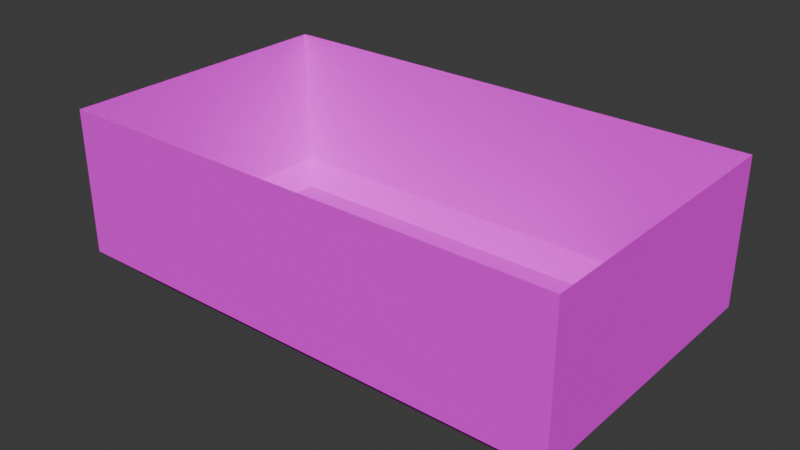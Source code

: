 # Source: CDButton.blend  (saved by Blender 4.4.32; exported with 4.5.12 LTS)
import bpy
from mathutils import Matrix  # noqa: F401  (used for matrix-valued properties, if any)

bpy.ops.wm.read_factory_settings(use_empty=True)
scene = bpy.context.scene
scene.name = 'Scene'

# ---- collections
col_collection = bpy.data.collections.new('Collection'); scene.collection.children.link(col_collection)

# ---- images (referenced by path relative to the original .blend; pixels are not part of the script)
import os
ASSET_DIR = os.environ.get("B2B_ASSET_DIR", "")  # directory of the original .blend (textures are referenced by path, not embedded)
HERE = os.path.dirname(os.path.abspath(__file__))  # packed textures are extracted next to this script under _unpacked/

def load_image(name, relpath, width, height, colorspace="sRGB"):
    """Load a texture the original file referenced (path relative to the .blend, or extracted next to this script)."""
    p = next((c for c in (os.path.join(HERE, relpath), os.path.join(ASSET_DIR, relpath)) if relpath and os.path.exists(c)), "")
    if p:
        img = bpy.data.images.load(p, check_existing=True)
        img.name = name
    else:  # same state as the original file: an image datablock whose file is absent (Cycles renders it pink)
        img = bpy.data.images.new(name, width, height)
        img.source = "FILE"
        img.filepath = "//" + (relpath or name)
    img.colorspace_settings.name = colorspace
    return img
img_tex_cdbutton = load_image('TEX_CDButton', 'TEX_CDButton.png', 1024, 1024, 'sRGB')

# ---- materials (node trees are filled in below, after node groups)
mat_material = bpy.data.materials.new('Material')
mat_material.alpha_threshold = 0.0
mat_material.roughness = 0.5
mat_material.line_color = (0.0, 0.0, 0.0, 1.0)

# ---- material node trees
mat_material.use_nodes = True; mat_material.node_tree.nodes.clear()
_N = mat_material.node_tree.nodes; _L = mat_material.node_tree.links
n0 = _N.new('ShaderNodeOutputMaterial'); n0.name = 'Material Output'; n0.location = (300, 300)
n1 = _N.new('ShaderNodeBsdfPrincipled'); n1.name = 'Principled BSDF'; n1.location = (10, 300)
n1.inputs[2].default_value = 1.0
n1.inputs[3].default_value = 1.45
n2 = _N.new('ShaderNodeTexImage'); n2.name = 'Image Texture'; n2.location = (-280, 260)
n2.image = img_tex_cdbutton
_L.new(n1.outputs[0], n0.inputs[0])
_L.new(n2.outputs[0], n1.inputs[0])
n0.is_active_output = True

# ---- world
world_world = bpy.data.worlds.new('World'); scene.world = world_world
world_world.use_nodes = True; world_world.node_tree.nodes.clear()
_N = world_world.node_tree.nodes; _L = world_world.node_tree.links
n0 = _N.new('ShaderNodeOutputWorld'); n0.name = 'World Output'; n0.location = (300, 300)
n1 = _N.new('ShaderNodeBackground'); n1.name = 'Background'; n1.location = (10, 300)
n1.inputs[0].default_value = (0.05088, 0.05088, 0.05088, 1.0)
_L.new(n1.outputs[0], n0.inputs[0])
n0.is_active_output = True
world_world.color = (0.05088, 0.05088, 0.05088)
world_world.sun_shadow_jitter_overblur = 0.0

# ---- meshes
me_cube = bpy.data.meshes.new('Cube')
me_cube.from_pydata([(0.275, -0.125, -0.15), (0.275, 0.125, -0.15), (-0.275, -0.125, -0.15), (-0.275, 0.125, -0.15), (0.35, -0.2, 0.1), (0.35, 0.2, 0.1), (-0.35, -0.2, 0.1), (-0.35, 0.2, 0.1), (0.35, -0.2, -0.1), (0.35, 0.2, -0.1), (-0.35, -0.2, -0.1), (-0.35, 0.2, -0.1), (0.3, -0.15, -0.15), (0.3, 0.15, -0.15), (-0.3, -0.15, -0.15), (-0.3, 0.15, -0.15), (0.275, -0.125, -0.1), (0.275, 0.125, -0.1), (-0.275, -0.125, -0.1), (-0.275, 0.125, -0.1)], [], [(8, 4, 6, 10), (11, 10, 6, 7), (5, 9, 11, 7), (0, 2, 18, 16), (5, 4, 8, 9), (12, 13, 9, 8), (15, 14, 10, 11), (14, 12, 8, 10), (13, 15, 11, 9), (0, 1, 13, 12), (3, 2, 14, 15), (2, 0, 12, 14), (1, 3, 15, 13), (17, 16, 18, 19), (1, 0, 16, 17), (3, 1, 17, 19), (2, 3, 19, 18)])
_uv = me_cube.uv_layers.new(name='UVMap')
_uv.uv.foreach_set('vector', [0.5085, 0.565, 0.3503, 0.565, 0.3503, 0.0113, 0.5085, 0.0113, 0.0113, 0.9039, 0.0113, 0.5876, 0.1695, 0.5876, 0.1695, 0.9039, 0.7684, 0.565, 0.6102, 0.565, 0.6102, 0.0113, 0.7684, 0.0113, 0.791, 0.9039, 0.791, 0.4689, 0.8305, 0.4689, 0.8305, 0.9039, 0.1921, 0.9039, 0.1921, 0.5876, 0.3503, 0.5876, 0.3503, 0.9039, 0.05085, 0.5254, 0.2881, 0.5254, 0.3277, 0.565, 0.0113, 0.565, 0.2881, 0.05085, 0.05085, 0.05085, 0.0113, 0.0113, 0.3277, 0.0113, 0.548, 0.05085, 0.548, 0.5254, 0.5085, 0.565, 0.5085, 0.0113, 0.5706, 0.5254, 0.5706, 0.05085, 0.6102, 0.0113, 0.6102, 0.565, 0.07062, 0.5056, 0.2684, 0.5056, 0.2881, 0.5254, 0.05085, 0.5254, 0.2684, 0.07062, 0.07062, 0.07062, 0.05085, 0.05085, 0.2881, 0.05085, 0.07062, 0.07062, 0.07062, 0.5056, 0.05085, 0.5254, 0.05085, 0.05085, 0.2684, 0.5056, 0.2684, 0.07062, 0.2881, 0.05085, 0.2881, 0.5254, 0.9887, 0.4463, 0.791, 0.4463, 0.791, 0.0113, 0.9887, 0.0113, 0.3729, 0.7853, 0.3729, 0.5876, 0.4124, 0.5876, 0.4124, 0.7853, 0.8927, 0.4689, 0.8927, 0.9039, 0.8531, 0.9039, 0.8531, 0.4689, 0.4746, 0.5876, 0.4746, 0.7853, 0.435, 0.7853, 0.435, 0.5876])
me_cube.materials.append(mat_material)
me_cube.use_mirror_vertex_groups = False
me_cube.update()

# ---- objects
ob_cdbutton = bpy.data.objects.new('CDButton', me_cube)

# ---- transforms, parenting, visibility, modifiers, constraints
ob_cdbutton.location = (0.0, 0.0, 0.0)
ob_cdbutton.lock_rotations_4d = False
ob_cdbutton.empty_display_type = 'ARROWS'
ob_cdbutton.lineart.crease_threshold = 0.0

# ---- collection membership
col_collection.objects.link(ob_cdbutton)

# ---- scene / render settings (as saved in the file)
scene.frame_start = 1; scene.frame_end = 250; scene.frame_set(1)
scene.render.engine = 'BLENDER_EEVEE_NEXT'
bpy.context.view_layer.update()

# ---- added for rendering (the .blend has no active camera and no usable light): camera, sun
cam_auto = bpy.data.cameras.new('AutoCamera')
cam_auto.lens = 50.0
cam_auto.sensor_width = 36.0
cam_auto.clip_end = 1000.0
ob_auto_camera = bpy.data.objects.new('AutoCamera', cam_auto)
scene.collection.objects.link(ob_auto_camera)
ob_auto_camera.location = (0.78098, -0.937176, 0.599784)
ob_auto_camera.rotation_euler = (1.09748, -7.21219e-08, 0.694738)
scene.camera = ob_auto_camera
light_auto_sun = bpy.data.lights.new('AutoSun', 'SUN')
light_auto_sun.energy = 3.0
light_auto_sun.angle = 0.0523599
ob_auto_sun = bpy.data.objects.new('AutoSun', light_auto_sun)
scene.collection.objects.link(ob_auto_sun)
ob_auto_sun.rotation_euler = (0.872665, 0.174533, 0.523599)
bpy.context.view_layer.update()
